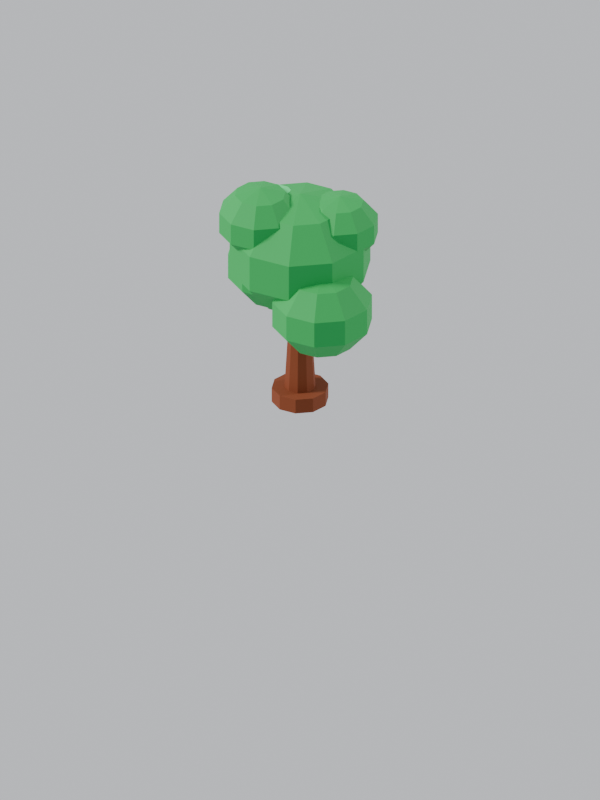 # Source: tree.blend  (saved by Blender 5.2.44; exported with 4.5.12 LTS)
import bpy
from mathutils import Matrix  # noqa: F401  (used for matrix-valued properties, if any)

bpy.ops.wm.read_factory_settings(use_empty=True)
scene = bpy.context.scene
scene.name = 'Scene'

# ---- collections
col_collection = bpy.data.collections.new('Collection'); scene.collection.children.link(col_collection)

# ---- materials (node trees are filled in below, after node groups)
mat_bark = bpy.data.materials.new('bark')
mat_leaf_mid = bpy.data.materials.new('leaf_mid')
mat_leaf_hi = bpy.data.materials.new('leaf_hi')

# ---- material node trees
mat_bark.use_nodes = True; mat_bark.node_tree.nodes.clear()
_N = mat_bark.node_tree.nodes; _L = mat_bark.node_tree.links
n0 = _N.new('ShaderNodeBsdfPrincipled'); n0.name = 'Principled BSDF'; n0.location = (-200, 100)
n0.inputs[0].default_value = (0.1878, 0.0356, 0.004777, 1.0)
n0.inputs[2].default_value = 0.85
n0.inputs[10].default_value = 0.005
n1 = _N.new('ShaderNodeOutputMaterial'); n1.name = 'Material Output'; n1.location = (200, 100)
_L.new(n0.outputs[0], n1.inputs[0])
n1.is_active_output = True
mat_leaf_mid.use_nodes = True; mat_leaf_mid.node_tree.nodes.clear()
_N = mat_leaf_mid.node_tree.nodes; _L = mat_leaf_mid.node_tree.links
n0 = _N.new('ShaderNodeBsdfPrincipled'); n0.name = 'Principled BSDF'; n0.location = (-200, 100)
n0.inputs[0].default_value = (0.008023, 0.3663, 0.06848, 1.0)
n0.inputs[2].default_value = 0.75
n0.inputs[10].default_value = 0.005
n1 = _N.new('ShaderNodeOutputMaterial'); n1.name = 'Material Output'; n1.location = (200, 100)
_L.new(n0.outputs[0], n1.inputs[0])
n1.is_active_output = True
mat_leaf_hi.use_nodes = True; mat_leaf_hi.node_tree.nodes.clear()
_N = mat_leaf_hi.node_tree.nodes; _L = mat_leaf_hi.node_tree.links
n0 = _N.new('ShaderNodeBsdfPrincipled'); n0.name = 'Principled BSDF'; n0.location = (-200, 100)
n0.inputs[0].default_value = (0.06848, 0.7305, 0.2159, 1.0)
n0.inputs[2].default_value = 0.75
n0.inputs[10].default_value = 0.005
n1 = _N.new('ShaderNodeOutputMaterial'); n1.name = 'Material Output'; n1.location = (200, 100)
_L.new(n0.outputs[0], n1.inputs[0])
n1.is_active_output = True

# ---- world
world_world = bpy.data.worlds.new('World'); scene.world = world_world
world_world.use_nodes = True; world_world.node_tree.nodes.clear()
_N = world_world.node_tree.nodes; _L = world_world.node_tree.links
n0 = _N.new('ShaderNodeOutputWorld'); n0.name = 'World Output'; n0.location = (200, 100)
n1 = _N.new('ShaderNodeBackground'); n1.name = 'Background'; n1.location = (-200, 100)
n1.inputs[0].default_value = (0.78, 0.8, 0.84, 1.0)
n1.inputs[1].default_value = 0.85
_L.new(n1.outputs[0], n0.inputs[0])
n0.is_active_output = True
world_world.color = (0.05088, 0.05088, 0.05088)
world_world.sun_shadow_jitter_overblur = 0.0

# ---- cameras
cam_isocam = bpy.data.cameras.new('IsoCam')
cam_isocam.type = 'ORTHO'
cam_isocam.sensor_fit = 'HORIZONTAL'
cam_isocam.clip_start = 1.0
cam_isocam.clip_end = 200.0
cam_isocam.ortho_scale = 2.121

# ---- lights
light_key = bpy.data.lights.new('Key', 'SUN')
light_key.angle = 0.2443
light_key.energy = 3.4
light_fill = bpy.data.lights.new('Fill', 'SUN')
light_fill.energy = 1.3

# ---- meshes
me_trunk = bpy.data.meshes.new('Trunk')
me_trunk.from_pydata([(0.0, 0.1016, -0.002552), (0.0, 0.1016, 0.05358), (0.05975, 0.08223, -0.002552), (0.05975, 0.08223, 0.05358), (0.09667, 0.03141, -0.002552), (0.09667, 0.03141, 0.05358), (0.09667, -0.03141, -0.002552), (0.09667, -0.03141, 0.05358), (0.05975, -0.08223, -0.002552), (0.05975, -0.08223, 0.05358), (0.0, -0.1016, -0.002552), (0.0, -0.1016, 0.05358), (-0.05975, -0.08223, -0.002552), (-0.05975, -0.08223, 0.05358), (-0.09667, -0.03141, -0.002552), (-0.09667, -0.03141, 0.05358), (-0.09667, 0.03141, -0.002552), (-0.09667, 0.03141, 0.05358), (-0.05975, 0.08223, -0.002552), (-0.05975, 0.08223, 0.05358), (0.0, 0.05745, 0.02552), (0.0, 0.03315, 0.4593), (0.03377, 0.04648, 0.02552), (0.01948, 0.02682, 0.4593), (0.05464, 0.01775, 0.02552), (0.03152, 0.01024, 0.4593), (0.05464, -0.01775, 0.02552), (0.03152, -0.01024, 0.4593), (0.03377, -0.04648, 0.02552), (0.01948, -0.02682, 0.4593), (0.0, -0.05745, 0.02552), (0.0, -0.03315, 0.4593), (-0.03377, -0.04648, 0.02552), (-0.01948, -0.02682, 0.4593), (-0.05464, -0.01775, 0.02552), (-0.03152, -0.01024, 0.4593), (-0.05464, 0.01775, 0.02552), (-0.03152, 0.01024, 0.4593), (-0.03377, 0.04648, 0.02552), (-0.01948, 0.02682, 0.4593)], [], [(0, 1, 3, 2), (2, 3, 5, 4), (4, 5, 7, 6), (6, 7, 9, 8), (8, 9, 11, 10), (10, 11, 13, 12), (12, 13, 15, 14), (14, 15, 17, 16), (3, 1, 19, 17, 15, 13, 11, 9, 7, 5), (16, 17, 19, 18), (18, 19, 1, 0), (0, 2, 4, 6, 8, 10, 12, 14, 16, 18), (20, 21, 23, 22), (22, 23, 25, 24), (24, 25, 27, 26), (26, 27, 29, 28), (28, 29, 31, 30), (30, 31, 33, 32), (32, 33, 35, 34), (34, 35, 37, 36), (23, 21, 39, 37, 35, 33, 31, 29, 27, 25), (36, 37, 39, 38), (38, 39, 21, 20), (20, 22, 24, 26, 28, 30, 32, 34, 36, 38)])
me_trunk.materials.append(mat_bark)
me_trunk.update()
me_canopy = bpy.data.meshes.new('Canopy')
me_canopy.from_pydata([(0.0, 0.0, 0.8378), (0.0, 0.0, 0.387), (0.09161, 0.1261, 0.7947), (0.1482, 0.204, 0.682), (0.1482, 0.204, 0.5427), (0.09161, 0.1261, 0.43), (0.1482, 0.04816, 0.7947), (0.2398, 0.07793, 0.682), (0.2398, 0.07793, 0.5427), (0.1482, 0.04816, 0.43), (0.1482, -0.04816, 0.7947), (0.2398, -0.07793, 0.682), (0.2398, -0.07793, 0.5427), (0.1482, -0.04816, 0.43), (0.09161, -0.1261, 0.7947), (0.1482, -0.204, 0.682), (0.1482, -0.204, 0.5427), (0.09161, -0.1261, 0.43), (7.451e-09, -0.1559, 0.7947), (2.98e-08, -0.2522, 0.682), (2.98e-08, -0.2522, 0.5427), (7.451e-09, -0.1559, 0.43), (-0.09161, -0.1261, 0.7947), (-0.1482, -0.204, 0.682), (-0.1482, -0.204, 0.5427), (-0.09161, -0.1261, 0.43), (-0.1482, -0.04816, 0.7947), (-0.2398, -0.07793, 0.682), (-0.2398, -0.07793, 0.5427), (-0.1482, -0.04816, 0.43), (-0.1482, 0.04816, 0.7947), (-0.2398, 0.07793, 0.682), (-0.2398, 0.07793, 0.5427), (-0.1482, 0.04816, 0.43), (-0.09161, 0.1261, 0.7947), (-0.1482, 0.204, 0.682), (-0.1482, 0.204, 0.5427), (-0.09161, 0.1261, 0.43), (-7.451e-09, 0.1559, 0.7947), (-5.96e-08, 0.2522, 0.682), (-5.96e-08, 0.2522, 0.5427), (-7.451e-09, 0.1559, 0.43), (-0.1768, 0.06629, 0.6189), (-0.1768, 0.06629, 0.2996), (-0.1119, 0.1556, 0.5884), (-0.07178, 0.2108, 0.5086), (-0.07178, 0.2108, 0.4099), (-0.1119, 0.1556, 0.3301), (-0.07178, 0.1004, 0.5884), (-0.006887, 0.1215, 0.5086), (-0.006887, 0.1215, 0.4099), (-0.07178, 0.1004, 0.3301), (-0.07178, 0.03218, 0.5884), (-0.006887, 0.01109, 0.5086), (-0.006887, 0.01109, 0.4099), (-0.07178, 0.03218, 0.3301), (-0.1119, -0.02302, 0.5884), (-0.07178, -0.07823, 0.5086), (-0.07178, -0.07823, 0.4099), (-0.1119, -0.02302, 0.3301), (-0.1768, -0.04411, 0.5884), (-0.1768, -0.1123, 0.5086), (-0.1768, -0.1123, 0.4099), (-0.1768, -0.04411, 0.3301), (-0.2417, -0.02302, 0.5884), (-0.2818, -0.07823, 0.5086), (-0.2818, -0.07823, 0.4099), (-0.2417, -0.02302, 0.3301), (-0.2818, 0.03218, 0.5884), (-0.3467, 0.01109, 0.5086), (-0.3467, 0.01109, 0.4099), (-0.2818, 0.03218, 0.3301), (-0.2818, 0.1004, 0.5884), (-0.3467, 0.1215, 0.5086), (-0.3467, 0.1215, 0.4099), (-0.2818, 0.1004, 0.3301), (-0.2417, 0.1556, 0.5884), (-0.2818, 0.2108, 0.5086), (-0.2818, 0.2108, 0.4099), (-0.2417, 0.1556, 0.3301), (-0.1768, 0.1767, 0.5884), (-0.1768, 0.2449, 0.5086), (-0.1768, 0.2449, 0.4099), (-0.1768, 0.1767, 0.3301), (0.1768, -0.06629, 0.6189), (0.1768, -0.06629, 0.2996), (0.2417, 0.02302, 0.5884), (0.2818, 0.07823, 0.5086), (0.2818, 0.07823, 0.4099), (0.2417, 0.02302, 0.3301), (0.2818, -0.03218, 0.5884), (0.3467, -0.01109, 0.5086), (0.3467, -0.01109, 0.4099), (0.2818, -0.03218, 0.3301), (0.2818, -0.1004, 0.5884), (0.3467, -0.1215, 0.5086), (0.3467, -0.1215, 0.4099), (0.2818, -0.1004, 0.3301), (0.2417, -0.1556, 0.5884), (0.2818, -0.2108, 0.5086), (0.2818, -0.2108, 0.4099), (0.2417, -0.1556, 0.3301), (0.1768, -0.1767, 0.5884), (0.1768, -0.2449, 0.5086), (0.1768, -0.2449, 0.4099), (0.1768, -0.1767, 0.3301), (0.1119, -0.1556, 0.5884), (0.07178, -0.2108, 0.5086), (0.07178, -0.2108, 0.4099), (0.1119, -0.1556, 0.3301), (0.07178, -0.1004, 0.5884), (0.006887, -0.1215, 0.5086), (0.006887, -0.1215, 0.4099), (0.07178, -0.1004, 0.3301), (0.07178, -0.03218, 0.5884), (0.006887, -0.01109, 0.5086), (0.006887, -0.01109, 0.4099), (0.07178, -0.03218, 0.3301), (0.1119, 0.02302, 0.5884), (0.07178, 0.07823, 0.5086), (0.07178, 0.07823, 0.4099), (0.1119, 0.02302, 0.3301), (0.1768, 0.04411, 0.5884), (0.1768, 0.1123, 0.5086), (0.1768, 0.1123, 0.4099), (0.1768, 0.04411, 0.3301), (-0.08839, -0.1105, 0.8714), (-0.08839, -0.01957, 0.8463), (-0.08839, -0.01957, 0.6336), (-0.08839, -0.1105, 0.6085), (-0.03495, -0.03693, 0.8463), (-0.00192, 0.008528, 0.7806), (-0.00192, 0.008528, 0.6993), (-0.03495, -0.03693, 0.6336), (-0.00192, -0.08239, 0.8463), (0.05152, -0.06503, 0.7806), (0.05152, -0.06503, 0.6993), (-0.00192, -0.08239, 0.6336), (-0.00192, -0.1386, 0.8463), (0.05152, -0.1559, 0.7806), (0.05152, -0.1559, 0.6993), (-0.00192, -0.1386, 0.6336), (-0.03495, -0.184, 0.8463), (-0.00192, -0.2295, 0.7806), (-0.00192, -0.2295, 0.6993), (-0.03495, -0.184, 0.6336), (-0.08839, -0.2014, 0.8463), (-0.08839, -0.2576, 0.7806), (-0.08839, -0.2576, 0.6993), (-0.08839, -0.2014, 0.6336), (-0.1418, -0.184, 0.8463), (-0.1749, -0.2295, 0.7806), (-0.1749, -0.2295, 0.6993), (-0.1418, -0.184, 0.6336), (-0.1749, -0.1386, 0.8463), (-0.2283, -0.1559, 0.7806), (-0.2283, -0.1559, 0.6993), (-0.1749, -0.1386, 0.6336), (-0.1749, -0.08239, 0.8463), (-0.2283, -0.06503, 0.7806), (-0.2283, -0.06503, 0.6993), (-0.1749, -0.08239, 0.6336), (-0.1418, -0.03693, 0.8463), (-0.1749, 0.008528, 0.7806), (-0.1749, 0.008528, 0.6993), (-0.1418, -0.03693, 0.6336), (-0.08839, 0.03662, 0.7806), (-0.08839, 0.03662, 0.6993), (0.1105, 0.08839, 0.8365), (0.1105, 0.225, 0.7522), (0.1105, 0.225, 0.6767), (0.1105, 0.08839, 0.5923), (0.1601, 0.1567, 0.8132), (0.1908, 0.1989, 0.7522), (0.1908, 0.1989, 0.6767), (0.1601, 0.1567, 0.6157), (0.1908, 0.1145, 0.8132), (0.2404, 0.1306, 0.7522), (0.2404, 0.1306, 0.6767), (0.1908, 0.1145, 0.6157), (0.1908, 0.0623, 0.8132), (0.2404, 0.04618, 0.7522), (0.2404, 0.04618, 0.6767), (0.1908, 0.0623, 0.6157), (0.1601, 0.02009, 0.8132), (0.1908, -0.02212, 0.7522), (0.1908, -0.02212, 0.6767), (0.1601, 0.02009, 0.6157), (0.1105, 0.003964, 0.8132), (0.1105, -0.04821, 0.7522), (0.1105, -0.04821, 0.6767), (0.1105, 0.003964, 0.6157), (0.06086, 0.02009, 0.8132), (0.03019, -0.02212, 0.7522), (0.03019, -0.02212, 0.6767), (0.06086, 0.02009, 0.6157), (0.03019, 0.0623, 0.8132), (-0.01943, 0.04618, 0.7522), (-0.01943, 0.04618, 0.6767), (0.03019, 0.0623, 0.6157), (0.03019, 0.1145, 0.8132), (-0.01943, 0.1306, 0.7522), (-0.01943, 0.1306, 0.6767), (0.03019, 0.1145, 0.6157), (0.06086, 0.1567, 0.8132), (0.03019, 0.1989, 0.7522), (0.03019, 0.1989, 0.6767), (0.06086, 0.1567, 0.6157), (0.1105, 0.1728, 0.8132), (0.1105, 0.1728, 0.6157)], [], [(1, 41, 5), (40, 39, 3, 4), (38, 0, 2), (41, 40, 4, 5), (39, 38, 2, 3), (5, 4, 8, 9), (3, 2, 6, 7), (1, 5, 9), (4, 3, 7, 8), (2, 0, 6), (9, 8, 12, 13), (7, 6, 10, 11), (1, 9, 13), (8, 7, 11, 12), (6, 0, 10), (13, 12, 16, 17), (11, 10, 14, 15), (1, 13, 17), (12, 11, 15, 16), (10, 0, 14), (17, 16, 20, 21), (15, 14, 18, 19), (1, 17, 21), (16, 15, 19, 20), (14, 0, 18), (21, 20, 24, 25), (19, 18, 22, 23), (1, 21, 25), (20, 19, 23, 24), (18, 0, 22), (25, 24, 28, 29), (23, 22, 26, 27), (1, 25, 29), (24, 23, 27, 28), (22, 0, 26), (29, 28, 32, 33), (27, 26, 30, 31), (1, 29, 33), (28, 27, 31, 32), (26, 0, 30), (33, 32, 36, 37), (31, 30, 34, 35), (1, 33, 37), (32, 31, 35, 36), (30, 0, 34), (37, 36, 40, 41), (35, 34, 38, 39), (1, 37, 41), (36, 35, 39, 40), (34, 0, 38), (43, 83, 47), (82, 81, 45, 46), (80, 42, 44), (83, 82, 46, 47), (81, 80, 44, 45), (47, 46, 50, 51), (45, 44, 48, 49), (43, 47, 51), (46, 45, 49, 50), (44, 42, 48), (51, 50, 54, 55), (49, 48, 52, 53), (43, 51, 55), (50, 49, 53, 54), (48, 42, 52), (55, 54, 58, 59), (53, 52, 56, 57), (43, 55, 59), (54, 53, 57, 58), (52, 42, 56), (59, 58, 62, 63), (57, 56, 60, 61), (43, 59, 63), (58, 57, 61, 62), (56, 42, 60), (63, 62, 66, 67), (61, 60, 64, 65), (43, 63, 67), (62, 61, 65, 66), (60, 42, 64), (67, 66, 70, 71), (65, 64, 68, 69), (43, 67, 71), (66, 65, 69, 70), (64, 42, 68), (71, 70, 74, 75), (69, 68, 72, 73), (43, 71, 75), (70, 69, 73, 74), (68, 42, 72), (75, 74, 78, 79), (73, 72, 76, 77), (43, 75, 79), (74, 73, 77, 78), (72, 42, 76), (79, 78, 82, 83), (77, 76, 80, 81), (43, 79, 83), (78, 77, 81, 82), (76, 42, 80), (85, 125, 89), (124, 123, 87, 88), (122, 84, 86), (125, 124, 88, 89), (123, 122, 86, 87), (89, 88, 92, 93), (87, 86, 90, 91), (85, 89, 93), (88, 87, 91, 92), (86, 84, 90), (93, 92, 96, 97), (91, 90, 94, 95), (85, 93, 97), (92, 91, 95, 96), (90, 84, 94), (97, 96, 100, 101), (95, 94, 98, 99), (85, 97, 101), (96, 95, 99, 100), (94, 84, 98), (101, 100, 104, 105), (99, 98, 102, 103), (85, 101, 105), (100, 99, 103, 104), (98, 84, 102), (105, 104, 108, 109), (103, 102, 106, 107), (85, 105, 109), (104, 103, 107, 108), (102, 84, 106), (109, 108, 112, 113), (107, 106, 110, 111), (85, 109, 113), (108, 107, 111, 112), (106, 84, 110), (113, 112, 116, 117), (111, 110, 114, 115), (85, 113, 117), (112, 111, 115, 116), (110, 84, 114), (117, 116, 120, 121), (115, 114, 118, 119), (85, 117, 121), (116, 115, 119, 120), (114, 84, 118), (121, 120, 124, 125), (119, 118, 122, 123), (85, 121, 125), (120, 119, 123, 124), (118, 84, 122), (129, 128, 133), (167, 166, 131, 132), (127, 126, 130), (128, 167, 132, 133), (166, 127, 130, 131), (133, 132, 136, 137), (131, 130, 134, 135), (129, 133, 137), (132, 131, 135, 136), (130, 126, 134), (137, 136, 140, 141), (135, 134, 138, 139), (129, 137, 141), (136, 135, 139, 140), (134, 126, 138), (141, 140, 144, 145), (139, 138, 142, 143), (129, 141, 145), (140, 139, 143, 144), (138, 126, 142), (145, 144, 148, 149), (143, 142, 146, 147), (129, 145, 149), (144, 143, 147, 148), (142, 126, 146), (149, 148, 152, 153), (147, 146, 150, 151), (129, 149, 153), (148, 147, 151, 152), (146, 126, 150), (153, 152, 156, 157), (151, 150, 154, 155), (129, 153, 157), (152, 151, 155, 156), (150, 126, 154), (157, 156, 160, 161), (155, 154, 158, 159), (129, 157, 161), (156, 155, 159, 160), (154, 126, 158), (161, 160, 164, 165), (159, 158, 162, 163), (129, 161, 165), (160, 159, 163, 164), (158, 126, 162), (165, 164, 167, 128), (163, 162, 127, 166), (129, 165, 128), (164, 163, 166, 167), (162, 126, 127), (171, 209, 175), (170, 169, 173, 174), (208, 168, 172), (209, 170, 174, 175), (169, 208, 172, 173), (175, 174, 178, 179), (173, 172, 176, 177), (171, 175, 179), (174, 173, 177, 178), (172, 168, 176), (179, 178, 182, 183), (177, 176, 180, 181), (171, 179, 183), (178, 177, 181, 182), (176, 168, 180), (183, 182, 186, 187), (181, 180, 184, 185), (171, 183, 187), (182, 181, 185, 186), (180, 168, 184), (187, 186, 190, 191), (185, 184, 188, 189), (171, 187, 191), (186, 185, 189, 190), (184, 168, 188), (191, 190, 194, 195), (189, 188, 192, 193), (171, 191, 195), (190, 189, 193, 194), (188, 168, 192), (195, 194, 198, 199), (193, 192, 196, 197), (171, 195, 199), (194, 193, 197, 198), (192, 168, 196), (199, 198, 202, 203), (197, 196, 200, 201), (171, 199, 203), (198, 197, 201, 202), (196, 168, 200), (203, 202, 206, 207), (201, 200, 204, 205), (171, 203, 207), (202, 201, 205, 206), (200, 168, 204), (207, 206, 170, 209), (205, 204, 208, 169), (171, 207, 209), (206, 205, 169, 170), (204, 168, 208)])
me_canopy.materials.append(mat_leaf_mid)
me_canopy.update()
me_canopyhi = bpy.data.meshes.new('CanopyHi')
me_canopyhi.from_pydata([(-0.08839, -0.04419, 0.8372), (-0.08839, -0.04419, 0.6427), (-0.0464, 0.0136, 0.8186), (-0.02045, 0.04932, 0.77), (-0.02045, 0.04932, 0.7099), (-0.0464, 0.0136, 0.6613), (-0.02045, -0.02212, 0.8186), (0.02154, -0.008476, 0.77), (0.02154, -0.008476, 0.7099), (-0.02045, -0.02212, 0.6613), (-0.02045, -0.06627, 0.8186), (0.02154, -0.07991, 0.77), (0.02154, -0.07991, 0.7099), (-0.02045, -0.06627, 0.6613), (-0.0464, -0.102, 0.8186), (-0.02045, -0.1377, 0.77), (-0.02045, -0.1377, 0.7099), (-0.0464, -0.102, 0.6613), (-0.08839, -0.1156, 0.8186), (-0.08839, -0.1598, 0.77), (-0.08839, -0.1598, 0.7099), (-0.08839, -0.1156, 0.6613), (-0.1304, -0.102, 0.8186), (-0.1563, -0.1377, 0.77), (-0.1563, -0.1377, 0.7099), (-0.1304, -0.102, 0.6613), (-0.1563, -0.06627, 0.8186), (-0.1983, -0.07991, 0.77), (-0.1983, -0.07991, 0.7099), (-0.1563, -0.06627, 0.6613), (-0.1563, -0.02212, 0.8186), (-0.1983, -0.008476, 0.77), (-0.1983, -0.008476, 0.7099), (-0.1563, -0.02212, 0.6613), (-0.1304, 0.0136, 0.8186), (-0.1563, 0.04932, 0.77), (-0.1563, 0.04932, 0.7099), (-0.1304, 0.0136, 0.6613), (-0.08839, 0.02724, 0.8186), (-0.08839, 0.07139, 0.77), (-0.08839, 0.07139, 0.7099), (-0.08839, 0.02724, 0.6613), (-0.1989, 0.04419, 0.5995), (-0.1989, 0.1004, 0.5808), (-0.1989, 0.1237, 0.5358), (-0.1989, 0.1004, 0.4908), (-0.1989, 0.04419, 0.4722), (-0.1591, 0.08397, 0.5808), (-0.1426, 0.1004, 0.5358), (-0.1591, 0.08397, 0.4908), (-0.1426, 0.04419, 0.5808), (-0.1193, 0.04419, 0.5358), (-0.1426, 0.04419, 0.4908), (-0.1591, 0.004419, 0.5808), (-0.1426, -0.01206, 0.5358), (-0.1591, 0.004419, 0.4908), (-0.1989, -0.01206, 0.5808), (-0.1989, -0.03536, 0.5358), (-0.1989, -0.01206, 0.4908), (-0.2386, 0.004419, 0.5808), (-0.2551, -0.01206, 0.5358), (-0.2386, 0.004419, 0.4908), (-0.2551, 0.04419, 0.5808), (-0.2784, 0.04419, 0.5358), (-0.2551, 0.04419, 0.4908), (-0.2386, 0.08397, 0.5808), (-0.2551, 0.1004, 0.5358), (-0.2386, 0.08397, 0.4908)], [], [(1, 41, 5), (40, 39, 3, 4), (38, 0, 2), (41, 40, 4, 5), (39, 38, 2, 3), (5, 4, 8, 9), (3, 2, 6, 7), (1, 5, 9), (4, 3, 7, 8), (2, 0, 6), (9, 8, 12, 13), (7, 6, 10, 11), (1, 9, 13), (8, 7, 11, 12), (6, 0, 10), (13, 12, 16, 17), (11, 10, 14, 15), (1, 13, 17), (12, 11, 15, 16), (10, 0, 14), (17, 16, 20, 21), (15, 14, 18, 19), (1, 17, 21), (16, 15, 19, 20), (14, 0, 18), (21, 20, 24, 25), (19, 18, 22, 23), (1, 21, 25), (20, 19, 23, 24), (18, 0, 22), (25, 24, 28, 29), (23, 22, 26, 27), (1, 25, 29), (24, 23, 27, 28), (22, 0, 26), (29, 28, 32, 33), (27, 26, 30, 31), (1, 29, 33), (28, 27, 31, 32), (26, 0, 30), (33, 32, 36, 37), (31, 30, 34, 35), (1, 33, 37), (32, 31, 35, 36), (30, 0, 34), (37, 36, 40, 41), (35, 34, 38, 39), (1, 37, 41), (36, 35, 39, 40), (34, 0, 38), (45, 44, 48, 49), (43, 42, 47), (46, 45, 49), (44, 43, 47, 48), (49, 48, 51, 52), (47, 42, 50), (46, 49, 52), (48, 47, 50, 51), (52, 51, 54, 55), (50, 42, 53), (46, 52, 55), (51, 50, 53, 54), (55, 54, 57, 58), (53, 42, 56), (46, 55, 58), (54, 53, 56, 57), (58, 57, 60, 61), (56, 42, 59), (46, 58, 61), (57, 56, 59, 60), (60, 59, 62, 63), (61, 60, 63, 64), (59, 42, 62), (46, 61, 64), (46, 64, 67), (63, 62, 65, 66), (64, 63, 66, 67), (62, 42, 65), (46, 67, 45), (66, 65, 43, 44), (67, 66, 44, 45), (65, 42, 43)])
me_canopyhi.materials.append(mat_leaf_hi)
me_canopyhi.update()

# ---- objects
ob_isocam = bpy.data.objects.new('IsoCam', cam_isocam)
ob_key = bpy.data.objects.new('Key', light_key)
ob_fill = bpy.data.objects.new('Fill', light_fill)
ob_trunk = bpy.data.objects.new('Trunk', me_trunk)
ob_crown = bpy.data.objects.new('Crown', None)
ob_canopy = bpy.data.objects.new('Canopy', me_canopy)
ob_canopyhi = bpy.data.objects.new('CanopyHi', me_canopyhi)

# ---- transforms, parenting, visibility, modifiers, constraints
ob_isocam.location = (24.49, -24.49, 20.0)
ob_isocam.rotation_euler = (1.047, 0.0, 0.7854)
ob_key.location = (0.0, 0.0, 0.0)
ob_key.rotation_euler = (0.9076, 0.0, -0.6981)
ob_fill.location = (0.0, 0.0, 0.0)
ob_fill.rotation_euler = (1.187, 0.0, 2.618)
ob_trunk.location = (0.0, 0.0, 0.0)
ob_crown.location = (0.0, 0.0, 0.0)
ob_crown.empty_display_size = 0.2
ob_canopy.parent = ob_crown
ob_canopy.location = (0.0, 0.0, 0.0)
ob_canopyhi.parent = ob_crown
ob_canopyhi.location = (0.0, 0.0, 0.0)

# ---- collection membership
scene.collection.objects.link(ob_isocam)
scene.collection.objects.link(ob_key)
scene.collection.objects.link(ob_fill)
scene.collection.objects.link(ob_trunk)
scene.collection.objects.link(ob_crown)
scene.collection.objects.link(ob_canopy)
scene.collection.objects.link(ob_canopyhi)

# ---- scene / render settings (as saved in the file)
scene.camera = ob_isocam
scene.frame_start = 1; scene.frame_end = 250; scene.frame_set(1)
scene.render.engine = 'BLENDER_EEVEE_NEXT'
scene.render.resolution_x = 384
scene.render.resolution_y = 512
scene.render.film_transparent = True
scene.render.bake_bias = 0.0
scene.render.bake_samples = 0
scene.render.compositor_device = 'GPU'
scene.eevee.use_volume_custom_range = False
scene.eevee.fast_gi_thickness_near = 0.1
scene.eevee.fast_gi_thickness_far = 0.0
scene.eevee.ray_tracing_options.screen_trace_thickness = 0.1
bpy.context.view_layer.update()
